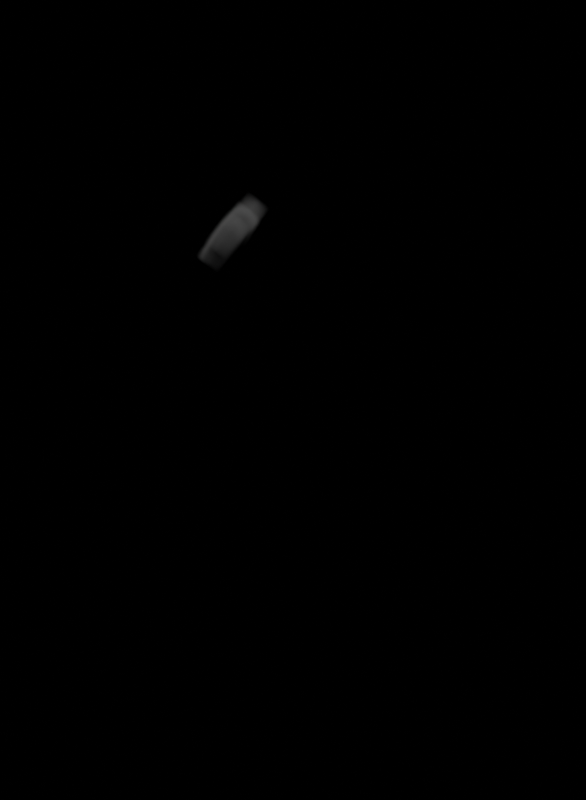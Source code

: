 # Source: Cannon.blend  (saved by Blender 3.5.10; exported with 4.5.12 LTS)
import bpy
from mathutils import Matrix  # noqa: F401  (used for matrix-valued properties, if any)

bpy.ops.wm.read_factory_settings(use_empty=True)
scene = bpy.context.scene
scene.name = 'Scene'

# ---- collections
col_collection = bpy.data.collections.new('Collection'); scene.collection.children.link(col_collection)

# ---- materials (node trees are filled in below, after node groups)
mat_smoke_domain_material_002 = bpy.data.materials.new('Smoke Domain Material.002')
mat_smoke_domain_material_002.use_transparent_shadow = False

# ---- material node trees
mat_smoke_domain_material_002.use_nodes = True; mat_smoke_domain_material_002.node_tree.nodes.clear()
_N = mat_smoke_domain_material_002.node_tree.nodes; _L = mat_smoke_domain_material_002.node_tree.links
n0 = _N.new('ShaderNodeOutputMaterial'); n0.name = 'Material Output'; n0.location = (927, 94)
n1 = _N.new('ShaderNodeVolumePrincipled'); n1.name = 'Principled Volume'; n1.location = (520, 66)
n1.inputs[2].default_value = 32.3
n1.inputs[4].default_value = 0.1345
n1.inputs[8].default_value = 0.6509
n1.inputs[10].default_value = 2077.0
_L.new(n1.outputs[0], n0.inputs[1])
n0.is_active_output = True

# ---- world
world_world = bpy.data.worlds.new('World'); scene.world = world_world
world_world.use_nodes = True; world_world.node_tree.nodes.clear()
_N = world_world.node_tree.nodes; _L = world_world.node_tree.links
n0 = _N.new('ShaderNodeOutputWorld'); n0.name = 'World Output'; n0.location = (300, 300)
n1 = _N.new('ShaderNodeBsdfDiffuse'); n1.name = 'Diffuse BSDF'; n1.location = (10, 300)
n1.inputs[0].default_value = (0.952, 0.8507, 0.7988, 1.0)
_L.new(n1.outputs[0], n0.inputs[0])
n0.is_active_output = True
world_world.color = (0.05088, 0.05088, 0.05088)
world_world.use_sun_shadow = False
world_world.sun_shadow_jitter_overblur = 0.0

# ---- cameras
cam_camera = bpy.data.cameras.new('Camera')
cam_camera.clip_start = 0.001
cam_camera.clip_end = 100.0
cam_camera.ortho_scale = 7.314
cam_camera.show_background_images = True

# ---- lights
light_light = bpy.data.lights.new('Light', 'POINT')
light_light.transmission_factor = 0.0
light_light.energy = 1000.0
light_light.shadow_soft_size = 0.1
light_light.shadow_maximum_resolution = 0.006
light_light.use_absolute_resolution = True

# ---- meshes
me_circle = bpy.data.meshes.new('Circle')
me_circle.from_pydata([(0.0, 1.0, 0.0), (-0.1951, 0.9808, 0.0), (-0.3827, 0.9239, 0.0), (-0.5556, 0.8315, 0.0), (-0.7071, 0.7071, 0.0), (-0.8315, 0.5556, 0.0), (-0.9239, 0.3827, 0.0), (-0.9808, 0.1951, 0.0), (-1.0, 0.0, 0.0), (-0.9808, -0.1951, 0.0), (-0.9239, -0.3827, 0.0), (-0.8315, -0.5556, 0.0), (-0.7071, -0.7071, 0.0), (-0.5556, -0.8315, 0.0), (-0.3827, -0.9239, 0.0), (-0.1951, -0.9808, 0.0), (0.0, -1.0, 0.0), (0.1951, -0.9808, 0.0), (0.3827, -0.9239, 0.0), (0.5556, -0.8315, 0.0), (0.7071, -0.7071, 0.0), (0.8315, -0.5556, 0.0), (0.9239, -0.3827, 0.0), (0.9808, -0.1951, 0.0), (1.0, 0.0, 0.0), (0.9808, 0.1951, 0.0), (0.9239, 0.3827, 0.0), (0.8315, 0.5556, 0.0), (0.7071, 0.7071, 0.0), (0.5556, 0.8315, 0.0), (0.3827, 0.9239, 0.0), (0.1951, 0.9808, 0.0)], [], [(1, 2, 3, 4, 5, 6, 7, 8, 9, 10, 11, 12, 13, 14, 15, 16, 17, 18, 19, 20, 21, 22, 23, 24, 25, 26, 27, 28, 29, 30, 31, 0)])
_uv = me_circle.uv_layers.new(name='UVMap')
_uv.uv.foreach_set('vector', [0.0, 0.0, 0.0, 0.0, 0.0, 0.0, 0.0, 0.0, 0.0, 0.0, 0.0, 0.0, 0.0, 0.0, 0.0, 0.0, 0.0, 0.0, 0.0, 0.0, 0.0, 0.0, 0.0, 0.0, 0.0, 0.0, 0.0, 0.0, 0.0, 0.0, 0.0, 0.0, 0.0, 0.0, 0.0, 0.0, 0.0, 0.0, 0.0, 0.0, 0.0, 0.0, 0.0, 0.0, 0.0, 0.0, 0.0, 0.0, 0.0, 0.0, 0.0, 0.0, 0.0, 0.0, 0.0, 0.0, 0.0, 0.0, 0.0, 0.0, 0.0, 0.0, 0.0, 0.0])
me_circle.update()
me_cube_002 = bpy.data.meshes.new('Cube.002')
me_cube_002.from_pydata([(-1.0, -1.0, -1.0), (-1.0, -1.0, 1.0), (-1.0, 1.0, -1.0), (-1.0, 1.0, 1.0), (1.0, -1.0, -1.0), (1.0, -1.0, 1.0), (1.0, 1.0, -1.0), (1.0, 1.0, 1.0)], [], [(0, 1, 3, 2), (2, 3, 7, 6), (6, 7, 5, 4), (4, 5, 1, 0), (2, 6, 4, 0), (7, 3, 1, 5)])
_uv = me_cube_002.uv_layers.new(name='UVMap')
_uv.uv.foreach_set('vector', [0.375, 0.0, 0.625, 0.0, 0.625, 0.25, 0.375, 0.25, 0.375, 0.25, 0.625, 0.25, 0.625, 0.5, 0.375, 0.5, 0.375, 0.5, 0.625, 0.5, 0.625, 0.75, 0.375, 0.75, 0.375, 0.75, 0.625, 0.75, 0.625, 1.0, 0.375, 1.0, 0.125, 0.5, 0.375, 0.5, 0.375, 0.75, 0.125, 0.75, 0.625, 0.5, 0.875, 0.5, 0.875, 0.75, 0.625, 0.75])
me_cube_002.materials.append(mat_smoke_domain_material_002)
me_cube_002.update()

# ---- objects
ob_light = bpy.data.objects.new('Light', light_light)
ob_camera = bpy.data.objects.new('Camera', cam_camera)
ob_empty = bpy.data.objects.new('Empty', None)
ob_flow = bpy.data.objects.new('Flow', me_circle)
ob_smoke_domain = bpy.data.objects.new('Smoke Domain', me_cube_002)

# ---- transforms, parenting, visibility, modifiers, constraints
ob_light.location = (4.076, 1.005, 5.904)
ob_light.rotation_euler = (0.6503, 0.05522, 1.866)
ob_light.lock_rotations_4d = False
ob_light.empty_display_type = 'ARROWS'
ob_light.color = (0.0, 0.0, 0.0, 0.0)
ob_light.lineart.crease_threshold = 0.0
ob_camera.location = (12.94, -0.01259, -0.05373)
ob_camera.rotation_euler = (1.571, -0.0, 1.571)
ob_camera.lock_rotations_4d = False
ob_camera.empty_display_type = 'ARROWS'
ob_camera.color = (0.0, 0.0, 0.0, 0.0)
ob_camera.display_type = 'WIRE'
ob_camera.lineart.crease_threshold = 0.0
ob_empty.location = (-1.076, -1.901, -2.583)
ob_empty.rotation_euler = (1.571, -0.0, 1.571)
ob_empty.empty_display_type = 'IMAGE'
ob_empty.empty_display_size = 10.08
ob_empty.empty_image_offset = (-0.2445, -0.2492)
ob_empty.empty_image_depth = 'BACK'
ob_empty.empty_image_side = 'FRONT'
ob_empty.hide_render = True
ob_flow.location = (-0.008401, -0.7099, 1.852)
ob_flow.rotation_euler = (4.022, 0.43, -0.3787)
ob_flow.scale = (0.214, 0.2111, 0.5801)
ob_flow.hide_render = True
ob_flow.display_type = 'WIRE'
_m = ob_flow.modifiers.new('Fluid', 'FLUID')
_m.fluid_type = 'FLOW'
ob_smoke_domain.location = (0.04661, -2.584, 3.364)
ob_smoke_domain.rotation_euler = (0.9053, 0.02197, 0.01069)
ob_smoke_domain.scale = (0.57, 1.723, 2.628)
ob_smoke_domain.display_type = 'WIRE'
_m = ob_smoke_domain.modifiers.new('Fluid', 'FLUID')
_m.fluid_type = 'DOMAIN'

# ---- collection membership
col_collection.objects.link(ob_light)
col_collection.objects.link(ob_camera)
col_collection.objects.link(ob_empty)
col_collection.objects.link(ob_flow)
col_collection.objects.link(ob_smoke_domain)

# ---- scene / render settings (as saved in the file)
scene.camera = ob_camera
scene.frame_start = 1; scene.frame_end = 79; scene.frame_set(1)
scene.render.engine = 'BLENDER_EEVEE_NEXT'
scene.render.image_settings.color_mode = 'RGB'
scene.render.resolution_x = 822
scene.render.resolution_y = 1122
scene.render.film_transparent = True
scene.render.use_crop_to_border = True
scene.cycles.samples = 1024
scene.cycles.sampling_pattern = 'TABULATED_SOBOL'
scene.view_settings.view_transform = 'Filmic'
bpy.context.view_layer.update()
